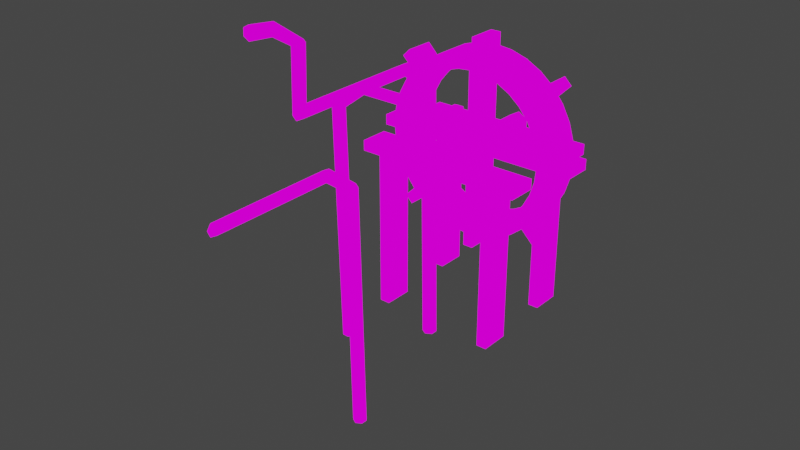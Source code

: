 # Source: WatterMill.blend  (saved by Blender 3.6.13; exported with 4.5.12 LTS)
import bpy
from mathutils import Matrix  # noqa: F401  (used for matrix-valued properties, if any)

bpy.ops.wm.read_factory_settings(use_empty=True)
scene = bpy.context.scene
scene.name = 'Scene'

# ---- collections
col_collection = bpy.data.collections.new('Collection'); scene.collection.children.link(col_collection)

# ---- images (referenced by path relative to the original .blend; pixels are not part of the script)
import os
ASSET_DIR = os.environ.get("B2B_ASSET_DIR", "")  # directory of the original .blend (textures are referenced by path, not embedded)
HERE = os.path.dirname(os.path.abspath(__file__))  # packed textures are extracted next to this script under _unpacked/

def load_image(name, relpath, width, height, colorspace="sRGB"):
    """Load a texture the original file referenced (path relative to the .blend, or extracted next to this script)."""
    p = next((c for c in (os.path.join(HERE, relpath), os.path.join(ASSET_DIR, relpath)) if relpath and os.path.exists(c)), "")
    if p:
        img = bpy.data.images.load(p, check_existing=True)
        img.name = name
    else:  # same state as the original file: an image datablock whose file is absent (Cycles renders it pink)
        img = bpy.data.images.new(name, width, height)
        img.source = "FILE"
        img.filepath = "//" + (relpath or name)
    img.colorspace_settings.name = colorspace
    return img
img_pallet_jpg = load_image('Pallet.jpg', 'Pallet.jpg', 1024, 1024, 'sRGB')

# ---- materials (node trees are filled in below, after node groups)
mat_material = bpy.data.materials.new('Material')
mat_material.alpha_threshold = 0.0
mat_material.use_transparent_shadow = False
mat_material.roughness = 0.5
mat_material.line_color = (0.0, 0.0, 0.0, 1.0)

# ---- material node trees
mat_material.use_nodes = True; mat_material.node_tree.nodes.clear()
_N = mat_material.node_tree.nodes; _L = mat_material.node_tree.links
n0 = _N.new('ShaderNodeOutputMaterial'); n0.name = 'Material Output'; n0.location = (300, 300)
n1 = _N.new('ShaderNodeEmission'); n1.name = 'Emission'; n1.location = (73, 256)
n2 = _N.new('ShaderNodeTexImage'); n2.name = 'Image Texture'; n2.location = (-280, 299)
n2.image = img_pallet_jpg
_L.new(n1.outputs[0], n0.inputs[0])
_L.new(n2.outputs[0], n1.inputs[0])
n0.is_active_output = True

# ---- world
world_world = bpy.data.worlds.new('World'); scene.world = world_world
world_world.use_nodes = True; world_world.node_tree.nodes.clear()
_N = world_world.node_tree.nodes; _L = world_world.node_tree.links
n0 = _N.new('ShaderNodeOutputWorld'); n0.name = 'World Output'; n0.location = (300, 300)
n1 = _N.new('ShaderNodeBackground'); n1.name = 'Background'; n1.location = (10, 300)
n1.inputs[0].default_value = (0.05088, 0.05088, 0.05088, 1.0)
_L.new(n1.outputs[0], n0.inputs[0])
n0.is_active_output = True
world_world.color = (0.05088, 0.05088, 0.05088)
world_world.use_sun_shadow = False
world_world.sun_shadow_jitter_overblur = 0.0

# ---- meshes
me_cube = bpy.data.meshes.new('Cube')
me_cube.from_pydata([(0.4479, 0.4612, 2.283), (0.4479, -0.4572, 2.283), (0.8832, 0.4612, 2.151), (0.8832, -0.4572, 2.151), (1.284, 0.4612, 1.936), (1.284, -0.4572, 1.936), (1.636, 0.4612, 1.648), (1.636, -0.4572, 1.648), (1.925, 0.4612, 1.296), (1.925, -0.4572, 1.296), (2.139, 0.4612, 0.895), (2.139, -0.4572, 0.895), (2.271, 0.4612, 0.4596), (2.271, -0.4572, 0.4596), (2.316, 0.4612, 0.006856), (2.316, -0.4572, 0.006856), (2.271, 0.4612, -0.4459), (2.271, -0.4572, -0.4459), (2.139, 0.4612, -0.8812), (2.139, -0.4572, -0.8812), (1.925, 0.4612, -1.282), (1.925, -0.4572, -1.282), (1.636, 0.4612, -1.634), (1.636, -0.4572, -1.634), (1.284, 0.4612, -1.923), (1.284, -0.4572, -1.923), (0.8832, 0.4612, -2.137), (0.8832, -0.4572, -2.137), (0.4479, 0.4612, -2.269), (0.4479, -0.4572, -2.269), (-0.004898, 0.4612, -2.314), (-0.004898, -0.4572, -2.314), (-0.4576, 0.4612, -2.269), (-0.4576, -0.4572, -2.269), (-0.893, 0.4612, -2.137), (-0.893, -0.4572, -2.137), (-1.294, 0.4612, -1.923), (-1.294, -0.4572, -1.923), (-1.646, 0.4612, -1.634), (-1.646, -0.4572, -1.634), (-1.935, 0.4612, -1.282), (-1.935, -0.4572, -1.282), (-2.149, 0.4612, -0.8812), (-2.149, -0.4572, -0.8812), (-2.281, 0.4612, -0.4459), (-2.281, -0.4572, -0.4459), (-2.326, 0.4612, 0.006856), (-2.326, -0.4572, 0.006856), (-2.281, 0.4612, 0.4596), (-2.281, -0.4572, 0.4596), (-2.149, 0.4612, 0.895), (-2.149, -0.4572, 0.895), (-1.935, 0.4612, 1.296), (-1.935, -0.4572, 1.296), (-1.646, 0.4612, 1.648), (-1.646, -0.4572, 1.648), (-1.294, 0.4612, 1.936), (-1.294, -0.4572, 1.936), (-0.893, 0.4612, 2.151), (-0.893, -0.4572, 2.151), (-0.4576, 0.4612, 2.283), (-0.4576, -0.4572, 2.283), (-0.004898, 0.4612, 2.328), (-0.004898, -0.4572, 2.328), (0.3674, 0.4612, 1.879), (0.7254, 0.4612, 1.77), (-0.004898, 0.4612, 1.915), (1.055, 0.4612, 1.594), (1.344, 0.4612, 1.356), (1.582, 0.4612, 1.067), (1.758, 0.4612, 0.7371), (1.867, 0.4612, 0.3792), (1.903, 0.4612, 0.006856), (1.867, 0.4612, -0.3654), (1.758, 0.4612, -0.7234), (1.582, 0.4612, -1.053), (1.344, 0.4612, -1.343), (1.055, 0.4612, -1.58), (0.7254, 0.4612, -1.756), (0.3674, 0.4612, -1.865), (-0.004898, 0.4612, -1.901), (-0.3772, 0.4612, -1.865), (-0.7352, 0.4612, -1.756), (-1.065, 0.4612, -1.58), (-1.354, 0.4612, -1.343), (-1.592, 0.4612, -1.053), (-1.768, 0.4612, -0.7234), (-1.877, 0.4612, -0.3654), (-1.913, 0.4612, 0.006856), (-1.877, 0.4612, 0.3792), (-1.768, 0.4612, 0.7371), (-1.592, 0.4612, 1.067), (-1.354, 0.4612, 1.356), (-1.065, 0.4612, 1.594), (-0.7352, 0.4612, 1.77), (-0.3772, 0.4612, 1.879), (0.3674, -0.4704, 1.879), (0.7254, -0.4704, 1.77), (-0.004898, -0.4704, 1.915), (1.055, -0.4704, 1.594), (1.344, -0.4704, 1.356), (1.582, -0.4704, 1.067), (1.758, -0.4704, 0.7371), (1.867, -0.4704, 0.3792), (1.903, -0.4704, 0.006856), (1.867, -0.4704, -0.3654), (1.758, -0.4704, -0.7234), (1.582, -0.4704, -1.053), (1.344, -0.4704, -1.343), (1.055, -0.4704, -1.58), (0.7254, -0.4704, -1.756), (0.3674, -0.4704, -1.865), (-0.004898, -0.4704, -1.901), (-0.3772, -0.4704, -1.865), (-0.7352, -0.4704, -1.756), (-1.065, -0.4704, -1.58), (-1.354, -0.4704, -1.343), (-1.592, -0.4704, -1.053), (-1.768, -0.4704, -0.7234), (-1.877, -0.4704, -0.3654), (-1.913, -0.4704, 0.006856), (-1.877, -0.4704, 0.3792), (-1.768, -0.4704, 0.7371), (-1.592, -0.4704, 1.067), (-1.354, -0.4704, 1.356), (-1.065, -0.4704, 1.594), (-0.7352, -0.4704, 1.77), (-0.3772, -0.4704, 1.879), (0.1296, 0.3792, -2.189), (0.1296, 0.3792, 2.203), (0.1296, -0.3752, -2.189), (0.1296, -0.3752, 2.203), (-0.1394, 0.3792, -2.189), (-0.1394, 0.3792, 2.203), (-0.1394, -0.3752, -2.189), (-0.1394, -0.3752, 2.203), (2.191, 0.3793, 0.1413), (-2.201, 0.3792, 0.1413), (2.191, -0.3752, 0.1413), (-2.201, -0.3752, 0.1413), (2.191, 0.3793, -0.1276), (-2.201, 0.3792, -0.1276), (2.191, -0.3752, -0.1276), (-2.201, -0.3752, -0.1276), (0.1805, 0.3793, 2.073), (0.1805, 0.3793, 2.678), (0.1805, -0.3752, 2.073), (0.1805, -0.3752, 2.678), (-0.08845, 0.3793, 2.073), (-0.08845, 0.3793, 2.678), (-0.08845, -0.3752, 2.073), (-0.08845, -0.3752, 2.678), (0.1041, 0.3792, -2.716), (0.1041, 0.3792, -2.11), (0.1041, -0.3752, -2.716), (0.1041, -0.3752, -2.11), (-0.1649, 0.3792, -2.716), (-0.1649, 0.3792, -2.11), (-0.1649, -0.3752, -2.716), (-0.1649, -0.3752, -2.11), (2.692, 0.3793, 0.1668), (2.086, 0.3792, 0.1668), (2.692, -0.3752, 0.1668), (2.086, -0.3752, 0.1668), (2.692, 0.3793, -0.1022), (2.086, 0.3792, -0.1022), (2.692, -0.3752, -0.1022), (2.086, -0.3752, -0.1022), (-2.071, 0.3792, 0.1413), (-2.676, 0.3792, 0.1413), (-2.071, -0.3752, 0.1413), (-2.676, -0.3752, 0.1413), (-2.071, 0.3792, -0.1276), (-2.676, 0.3792, -0.1276), (-2.071, -0.3752, -0.1276), (-2.676, -0.3752, -0.1276), (-1.592, 0.3792, -1.467), (-2.021, 0.3792, -1.895), (-1.592, -0.3752, -1.467), (-2.021, -0.3752, -1.895), (-1.402, 0.3792, -1.657), (-1.83, 0.3792, -2.085), (-1.402, -0.3752, -1.657), (-1.83, -0.3752, -2.085), (1.973, 0.3793, 1.997), (1.545, 0.3793, 1.569), (1.973, -0.3752, 1.997), (1.545, -0.3752, 1.569), (2.164, 0.3793, 1.807), (1.735, 0.3793, 1.379), (2.164, -0.3752, 1.807), (1.735, -0.3752, 1.379), (-2.122, 0.3792, 1.807), (-1.694, 0.3792, 1.379), (-2.122, -0.3752, 1.807), (-1.694, -0.3752, 1.379), (-1.932, 0.3792, 1.997), (-1.504, 0.3792, 1.569), (-1.932, -0.3752, 1.997), (-1.504, -0.3752, 1.569), (1.418, 0.3792, -1.606), (1.846, 0.3792, -2.034), (1.418, -0.3752, -1.606), (1.846, -0.3752, -2.034), (1.608, 0.3792, -1.416), (2.036, 0.3792, -1.844), (1.608, -0.3752, -1.416), (2.036, -0.3752, -1.844), (0.001783, -1.531, -0.2693), (0.001783, 1.586, -0.2693), (0.2459, -1.531, -0.1284), (0.2459, 1.586, -0.1284), (0.2459, -1.531, 0.1536), (0.2459, 1.586, 0.1536), (0.001783, -1.531, 0.2946), (0.001783, 1.586, 0.2946), (-0.2424, -1.531, 0.1536), (-0.2424, 1.586, 0.1536), (-0.2424, -1.531, -0.1284), (-0.2424, 1.586, -0.1284)], [], [(26, 28, 79, 78), (96, 97, 3, 1), (1, 0, 62, 63), (3, 2, 0, 1), (5, 4, 2, 3), (7, 6, 4, 5), (9, 8, 6, 7), (11, 10, 8, 9), (13, 12, 10, 11), (15, 14, 12, 13), (17, 16, 14, 15), (19, 18, 16, 17), (21, 20, 18, 19), (23, 22, 20, 21), (25, 24, 22, 23), (27, 26, 24, 25), (29, 28, 26, 27), (31, 30, 28, 29), (33, 32, 30, 31), (35, 34, 32, 33), (37, 36, 34, 35), (39, 38, 36, 37), (41, 40, 38, 39), (43, 42, 40, 41), (45, 44, 42, 43), (47, 46, 44, 45), (49, 48, 46, 47), (51, 50, 48, 49), (53, 52, 50, 51), (55, 54, 52, 53), (57, 56, 54, 55), (59, 58, 56, 57), (61, 60, 58, 59), (63, 62, 60, 61), (80, 81, 113, 112), (48, 50, 90, 89), (20, 22, 76, 75), (54, 56, 93, 92), (14, 16, 73, 72), (40, 42, 86, 85), (32, 34, 82, 81), (4, 6, 68, 67), (22, 24, 77, 76), (58, 60, 95, 94), (2, 4, 67, 65), (24, 26, 78, 77), (42, 44, 87, 86), (60, 62, 66, 95), (30, 32, 81, 80), (16, 18, 74, 73), (8, 10, 70, 69), (0, 2, 65, 64), (34, 36, 83, 82), (52, 54, 92, 91), (62, 0, 64, 66), (36, 38, 84, 83), (50, 52, 91, 90), (44, 46, 88, 87), (18, 20, 75, 74), (6, 8, 69, 68), (38, 40, 85, 84), (56, 58, 94, 93), (10, 12, 71, 70), (28, 30, 80, 79), (46, 48, 89, 88), (12, 14, 72, 71), (69, 70, 102, 101), (95, 66, 98, 127), (82, 83, 115, 114), (68, 69, 101, 100), (83, 84, 116, 115), (70, 71, 103, 102), (84, 85, 117, 116), (71, 72, 104, 103), (85, 86, 118, 117), (72, 73, 105, 104), (86, 87, 119, 118), (73, 74, 106, 105), (87, 88, 120, 119), (74, 75, 107, 106), (88, 89, 121, 120), (75, 76, 108, 107), (89, 90, 122, 121), (76, 77, 109, 108), (91, 92, 124, 123), (77, 78, 110, 109), (64, 65, 97, 96), (90, 91, 123, 122), (79, 80, 112, 111), (66, 64, 96, 98), (93, 94, 126, 125), (78, 79, 111, 110), (67, 68, 100, 99), (92, 93, 125, 124), (81, 82, 114, 113), (65, 67, 99, 97), (94, 95, 127, 126), (97, 99, 5, 3), (99, 100, 7, 5), (100, 101, 9, 7), (101, 102, 11, 9), (102, 103, 13, 11), (103, 104, 15, 13), (104, 105, 17, 15), (105, 106, 19, 17), (106, 107, 21, 19), (107, 108, 23, 21), (108, 109, 25, 23), (109, 110, 27, 25), (110, 111, 29, 27), (111, 112, 31, 29), (112, 113, 33, 31), (113, 114, 35, 33), (114, 115, 37, 35), (115, 116, 39, 37), (116, 117, 41, 39), (117, 118, 43, 41), (118, 119, 45, 43), (119, 120, 47, 45), (120, 121, 49, 47), (121, 122, 51, 49), (122, 123, 53, 51), (123, 124, 55, 53), (124, 125, 57, 55), (125, 126, 59, 57), (126, 127, 61, 59), (127, 98, 63, 61), (98, 96, 1, 63), (128, 129, 131, 130), (130, 131, 135, 134), (134, 135, 133, 132), (132, 133, 129, 128), (130, 134, 132, 128), (135, 131, 129, 133), (136, 137, 139, 138), (138, 139, 143, 142), (142, 143, 141, 140), (140, 141, 137, 136), (138, 142, 140, 136), (143, 139, 137, 141), (144, 145, 147, 146), (146, 147, 151, 150), (150, 151, 149, 148), (148, 149, 145, 144), (146, 150, 148, 144), (151, 147, 145, 149), (152, 153, 155, 154), (154, 155, 159, 158), (158, 159, 157, 156), (156, 157, 153, 152), (154, 158, 156, 152), (159, 155, 153, 157), (160, 161, 163, 162), (162, 163, 167, 166), (166, 167, 165, 164), (164, 165, 161, 160), (162, 166, 164, 160), (167, 163, 161, 165), (168, 169, 171, 170), (170, 171, 175, 174), (174, 175, 173, 172), (172, 173, 169, 168), (170, 174, 172, 168), (175, 171, 169, 173), (176, 177, 179, 178), (178, 179, 183, 182), (182, 183, 181, 180), (180, 181, 177, 176), (178, 182, 180, 176), (183, 179, 177, 181), (184, 185, 187, 186), (186, 187, 191, 190), (190, 191, 189, 188), (188, 189, 185, 184), (186, 190, 188, 184), (191, 187, 185, 189), (192, 193, 195, 194), (194, 195, 199, 198), (198, 199, 197, 196), (196, 197, 193, 192), (194, 198, 196, 192), (199, 195, 193, 197), (200, 201, 203, 202), (202, 203, 207, 206), (206, 207, 205, 204), (204, 205, 201, 200), (202, 206, 204, 200), (207, 203, 201, 205), (208, 209, 211, 210), (210, 211, 213, 212), (212, 213, 215, 214), (214, 215, 217, 216), (211, 209, 219, 217, 215, 213), (216, 217, 219, 218), (218, 219, 209, 208), (208, 210, 212, 214, 216, 218)])
_uv = me_cube.uv_layers.new(name='UVMap')
_uv.uv.foreach_set('vector', [0.7477, 0.1547, 0.746, 0.1548, 0.746, 0.1548, 0.7477, 0.1547, 0.7247, 0.1551, 0.723, 0.1551, 0.7235, 0.1834, 0.7253, 0.1834, 0.7217, 0.1834, 0.7212, 0.1551, 0.723, 0.1551, 0.7235, 0.1834, 0.7235, 0.1834, 0.723, 0.1551, 0.7247, 0.1551, 0.7253, 0.1834, 0.7253, 0.1834, 0.7247, 0.1551, 0.7265, 0.1551, 0.727, 0.1834, 0.727, 0.1834, 0.7265, 0.1551, 0.7283, 0.155, 0.7288, 0.1833, 0.7288, 0.1833, 0.7283, 0.155, 0.73, 0.155, 0.7306, 0.1833, 0.7306, 0.1833, 0.73, 0.155, 0.7318, 0.155, 0.7323, 0.1833, 0.7323, 0.1833, 0.7318, 0.155, 0.7336, 0.1549, 0.7341, 0.1833, 0.7341, 0.1833, 0.7336, 0.1549, 0.7353, 0.1549, 0.7359, 0.1832, 0.7359, 0.1832, 0.7353, 0.1549, 0.7371, 0.1549, 0.7376, 0.1832, 0.7376, 0.1832, 0.7371, 0.1549, 0.7389, 0.1549, 0.7394, 0.1832, 0.7394, 0.1832, 0.7389, 0.1549, 0.7407, 0.1548, 0.7412, 0.1832, 0.7412, 0.1832, 0.7407, 0.1548, 0.7424, 0.1548, 0.7429, 0.1831, 0.7429, 0.1831, 0.7424, 0.1548, 0.7442, 0.1548, 0.7447, 0.1831, 0.7447, 0.1831, 0.7442, 0.1548, 0.746, 0.1548, 0.7465, 0.1831, 0.7465, 0.1831, 0.746, 0.1548, 0.7477, 0.1547, 0.7483, 0.1831, 0.7483, 0.1831, 0.7477, 0.1547, 0.7495, 0.1547, 0.75, 0.183, 0.75, 0.183, 0.7495, 0.1547, 0.7513, 0.1547, 0.7518, 0.183, 0.7518, 0.183, 0.7513, 0.1547, 0.753, 0.1547, 0.7536, 0.183, 0.7536, 0.183, 0.753, 0.1547, 0.7548, 0.1546, 0.7553, 0.183, 0.7553, 0.183, 0.7548, 0.1546, 0.7566, 0.1546, 0.7571, 0.1829, 0.7571, 0.1829, 0.7566, 0.1546, 0.7583, 0.1546, 0.7589, 0.1829, 0.7589, 0.1829, 0.7583, 0.1546, 0.7601, 0.1546, 0.7606, 0.1829, 0.7606, 0.1829, 0.7601, 0.1546, 0.7619, 0.1545, 0.7624, 0.1829, 0.7624, 0.1829, 0.7619, 0.1545, 0.7637, 0.1545, 0.7642, 0.1828, 0.7642, 0.1828, 0.7637, 0.1545, 0.7654, 0.1545, 0.7659, 0.1828, 0.7659, 0.1828, 0.7654, 0.1545, 0.7672, 0.1545, 0.7677, 0.1828, 0.7677, 0.1828, 0.7672, 0.1545, 0.769, 0.1544, 0.7695, 0.1828, 0.7695, 0.1828, 0.769, 0.1544, 0.7707, 0.1544, 0.7713, 0.1827, 0.7713, 0.1827, 0.7707, 0.1544, 0.7725, 0.1544, 0.773, 0.1827, 0.773, 0.1827, 0.7725, 0.1544, 0.7743, 0.1544, 0.7748, 0.1827, 0.7748, 0.1827, 0.7743, 0.1544, 0.776, 0.1543, 0.7766, 0.1827, 0.7766, 0.1827, 0.776, 0.1543, 0.7778, 0.1543, 0.7783, 0.1826, 0.7513, 0.1547, 0.7495, 0.1547, 0.7495, 0.1547, 0.7513, 0.1547, 0.7672, 0.1545, 0.7654, 0.1545, 0.7654, 0.1545, 0.7672, 0.1545, 0.7424, 0.1548, 0.7407, 0.1548, 0.7407, 0.1548, 0.7424, 0.1548, 0.7725, 0.1544, 0.7707, 0.1544, 0.7707, 0.1544, 0.7725, 0.1544, 0.7371, 0.1549, 0.7353, 0.1549, 0.7353, 0.1549, 0.7371, 0.1549, 0.7601, 0.1546, 0.7583, 0.1546, 0.7583, 0.1546, 0.7601, 0.1546, 0.753, 0.1547, 0.7513, 0.1547, 0.7513, 0.1547, 0.753, 0.1547, 0.7283, 0.155, 0.7265, 0.1551, 0.7265, 0.1551, 0.7283, 0.155, 0.7442, 0.1548, 0.7424, 0.1548, 0.7424, 0.1548, 0.7442, 0.1548, 0.776, 0.1543, 0.7743, 0.1544, 0.7743, 0.1544, 0.776, 0.1543, 0.7265, 0.1551, 0.7247, 0.1551, 0.7247, 0.1551, 0.7265, 0.1551, 0.746, 0.1548, 0.7442, 0.1548, 0.7442, 0.1548, 0.746, 0.1548, 0.7619, 0.1545, 0.7601, 0.1546, 0.7601, 0.1546, 0.7619, 0.1545, 0.7778, 0.1543, 0.776, 0.1543, 0.776, 0.1543, 0.7778, 0.1543, 0.7513, 0.1547, 0.7495, 0.1547, 0.7495, 0.1547, 0.7513, 0.1547, 0.7389, 0.1549, 0.7371, 0.1549, 0.7371, 0.1549, 0.7389, 0.1549, 0.7318, 0.155, 0.73, 0.155, 0.73, 0.155, 0.7318, 0.155, 0.7247, 0.1551, 0.723, 0.1551, 0.723, 0.1551, 0.7247, 0.1551, 0.7548, 0.1546, 0.753, 0.1547, 0.753, 0.1547, 0.7548, 0.1546, 0.7707, 0.1544, 0.769, 0.1544, 0.769, 0.1544, 0.7707, 0.1544, 0.723, 0.1551, 0.7212, 0.1551, 0.7212, 0.1551, 0.723, 0.1551, 0.7566, 0.1546, 0.7548, 0.1546, 0.7548, 0.1546, 0.7566, 0.1546, 0.769, 0.1544, 0.7672, 0.1545, 0.7672, 0.1545, 0.769, 0.1544, 0.7637, 0.1545, 0.7619, 0.1545, 0.7619, 0.1545, 0.7637, 0.1545, 0.7407, 0.1548, 0.7389, 0.1549, 0.7389, 0.1549, 0.7407, 0.1548, 0.73, 0.155, 0.7283, 0.155, 0.7283, 0.155, 0.73, 0.155, 0.7583, 0.1546, 0.7566, 0.1546, 0.7566, 0.1546, 0.7583, 0.1546, 0.7743, 0.1544, 0.7725, 0.1544, 0.7725, 0.1544, 0.7743, 0.1544, 0.7336, 0.1549, 0.7318, 0.155, 0.7318, 0.155, 0.7336, 0.1549, 0.7495, 0.1547, 0.7477, 0.1547, 0.7477, 0.1547, 0.7495, 0.1547, 0.7654, 0.1545, 0.7637, 0.1545, 0.7637, 0.1545, 0.7654, 0.1545, 0.7353, 0.1549, 0.7336, 0.1549, 0.7336, 0.1549, 0.7353, 0.1549, 0.7318, 0.155, 0.73, 0.155, 0.73, 0.155, 0.7318, 0.155, 0.7778, 0.1543, 0.776, 0.1543, 0.776, 0.1543, 0.7778, 0.1543, 0.7548, 0.1546, 0.753, 0.1547, 0.753, 0.1547, 0.7548, 0.1546, 0.73, 0.155, 0.7283, 0.155, 0.7283, 0.155, 0.73, 0.155, 0.7566, 0.1546, 0.7548, 0.1546, 0.7548, 0.1546, 0.7566, 0.1546, 0.7336, 0.1549, 0.7318, 0.155, 0.7318, 0.155, 0.7336, 0.1549, 0.7583, 0.1546, 0.7566, 0.1546, 0.7566, 0.1546, 0.7583, 0.1546, 0.7353, 0.1549, 0.7336, 0.1549, 0.7336, 0.1549, 0.7353, 0.1549, 0.7601, 0.1546, 0.7583, 0.1546, 0.7583, 0.1546, 0.7601, 0.1546, 0.7371, 0.1549, 0.7353, 0.1549, 0.7353, 0.1549, 0.7371, 0.1549, 0.7619, 0.1545, 0.7601, 0.1546, 0.7601, 0.1546, 0.7619, 0.1545, 0.7389, 0.1549, 0.7371, 0.1549, 0.7371, 0.1549, 0.7389, 0.1549, 0.7637, 0.1545, 0.7619, 0.1545, 0.7619, 0.1545, 0.7637, 0.1545, 0.7407, 0.1548, 0.7389, 0.1549, 0.7389, 0.1549, 0.7407, 0.1548, 0.7654, 0.1545, 0.7637, 0.1545, 0.7637, 0.1545, 0.7654, 0.1545, 0.7424, 0.1548, 0.7407, 0.1548, 0.7407, 0.1548, 0.7424, 0.1548, 0.7672, 0.1545, 0.7654, 0.1545, 0.7654, 0.1545, 0.7672, 0.1545, 0.7442, 0.1548, 0.7424, 0.1548, 0.7424, 0.1548, 0.7442, 0.1548, 0.7707, 0.1544, 0.769, 0.1544, 0.769, 0.1544, 0.7707, 0.1544, 0.746, 0.1548, 0.7442, 0.1548, 0.7442, 0.1548, 0.746, 0.1548, 0.7247, 0.1551, 0.723, 0.1551, 0.723, 0.1551, 0.7247, 0.1551, 0.769, 0.1544, 0.7672, 0.1545, 0.7672, 0.1545, 0.769, 0.1544, 0.7495, 0.1547, 0.7477, 0.1547, 0.7477, 0.1547, 0.7495, 0.1547, 0.723, 0.1551, 0.7212, 0.1551, 0.7212, 0.1551, 0.723, 0.1551, 0.7743, 0.1544, 0.7725, 0.1544, 0.7725, 0.1544, 0.7743, 0.1544, 0.7477, 0.1547, 0.746, 0.1548, 0.746, 0.1548, 0.7477, 0.1547, 0.7283, 0.155, 0.7265, 0.1551, 0.7265, 0.1551, 0.7283, 0.155, 0.7725, 0.1544, 0.7707, 0.1544, 0.7707, 0.1544, 0.7725, 0.1544, 0.753, 0.1547, 0.7513, 0.1547, 0.7513, 0.1547, 0.753, 0.1547, 0.7265, 0.1551, 0.7247, 0.1551, 0.7247, 0.1551, 0.7265, 0.1551, 0.776, 0.1543, 0.7743, 0.1544, 0.7743, 0.1544, 0.776, 0.1543, 0.7265, 0.1551, 0.7247, 0.1551, 0.7253, 0.1834, 0.727, 0.1834, 0.7283, 0.155, 0.7265, 0.1551, 0.727, 0.1834, 0.7288, 0.1833, 0.73, 0.155, 0.7283, 0.155, 0.7288, 0.1833, 0.7306, 0.1833, 0.7318, 0.155, 0.73, 0.155, 0.7306, 0.1833, 0.7323, 0.1833, 0.7336, 0.1549, 0.7318, 0.155, 0.7323, 0.1833, 0.7341, 0.1833, 0.7353, 0.1549, 0.7336, 0.1549, 0.7341, 0.1833, 0.7359, 0.1832, 0.7371, 0.1549, 0.7353, 0.1549, 0.7359, 0.1832, 0.7376, 0.1832, 0.7389, 0.1549, 0.7371, 0.1549, 0.7376, 0.1832, 0.7394, 0.1832, 0.7407, 0.1548, 0.7389, 0.1549, 0.7394, 0.1832, 0.7412, 0.1832, 0.7424, 0.1548, 0.7407, 0.1548, 0.7412, 0.1832, 0.7429, 0.1831, 0.7442, 0.1548, 0.7424, 0.1548, 0.7429, 0.1831, 0.7447, 0.1831, 0.746, 0.1548, 0.7442, 0.1548, 0.7447, 0.1831, 0.7465, 0.1831, 0.7477, 0.1547, 0.746, 0.1548, 0.7465, 0.1831, 0.7483, 0.1831, 0.7495, 0.1547, 0.7477, 0.1547, 0.7483, 0.1831, 0.75, 0.183, 0.7513, 0.1547, 0.7495, 0.1547, 0.75, 0.183, 0.7518, 0.183, 0.753, 0.1547, 0.7513, 0.1547, 0.7518, 0.183, 0.7536, 0.183, 0.7548, 0.1546, 0.753, 0.1547, 0.7536, 0.183, 0.7553, 0.183, 0.7566, 0.1546, 0.7548, 0.1546, 0.7553, 0.183, 0.7571, 0.1829, 0.7583, 0.1546, 0.7566, 0.1546, 0.7571, 0.1829, 0.7589, 0.1829, 0.7601, 0.1546, 0.7583, 0.1546, 0.7589, 0.1829, 0.7606, 0.1829, 0.7619, 0.1545, 0.7601, 0.1546, 0.7606, 0.1829, 0.7624, 0.1829, 0.7637, 0.1545, 0.7619, 0.1545, 0.7624, 0.1829, 0.7642, 0.1828, 0.7654, 0.1545, 0.7637, 0.1545, 0.7642, 0.1828, 0.7659, 0.1828, 0.7672, 0.1545, 0.7654, 0.1545, 0.7659, 0.1828, 0.7677, 0.1828, 0.769, 0.1544, 0.7672, 0.1545, 0.7677, 0.1828, 0.7695, 0.1828, 0.7707, 0.1544, 0.769, 0.1544, 0.7695, 0.1828, 0.7713, 0.1827, 0.7725, 0.1544, 0.7707, 0.1544, 0.7713, 0.1827, 0.773, 0.1827, 0.7743, 0.1544, 0.7725, 0.1544, 0.773, 0.1827, 0.7748, 0.1827, 0.776, 0.1543, 0.7743, 0.1544, 0.7748, 0.1827, 0.7766, 0.1827, 0.7778, 0.1543, 0.776, 0.1543, 0.7766, 0.1827, 0.7783, 0.1826, 0.723, 0.1551, 0.7212, 0.1551, 0.7217, 0.1834, 0.7235, 0.1834, 0.741, 0.1292, 0.7468, 0.1292, 0.7468, 0.135, 0.741, 0.135, 0.741, 0.135, 0.7468, 0.135, 0.7468, 0.1408, 0.741, 0.1408, 0.741, 0.1408, 0.7468, 0.1408, 0.7468, 0.1466, 0.741, 0.1466, 0.741, 0.1466, 0.7468, 0.1466, 0.7468, 0.1524, 0.741, 0.1524, 0.7352, 0.1408, 0.741, 0.1408, 0.741, 0.1466, 0.7352, 0.1466, 0.7468, 0.1408, 0.7526, 0.1408, 0.7526, 0.1466, 0.7468, 0.1466, 0.741, 0.1292, 0.7468, 0.1292, 0.7468, 0.135, 0.741, 0.135, 0.741, 0.135, 0.7468, 0.135, 0.7468, 0.1408, 0.741, 0.1408, 0.741, 0.1408, 0.7468, 0.1408, 0.7468, 0.1466, 0.741, 0.1466, 0.741, 0.1466, 0.7468, 0.1466, 0.7468, 0.1524, 0.741, 0.1524, 0.7352, 0.1408, 0.741, 0.1408, 0.741, 0.1466, 0.7352, 0.1466, 0.7468, 0.1408, 0.7526, 0.1408, 0.7526, 0.1466, 0.7468, 0.1466, 0.741, 0.1292, 0.7468, 0.1292, 0.7468, 0.135, 0.741, 0.135, 0.741, 0.135, 0.7468, 0.135, 0.7468, 0.1408, 0.741, 0.1408, 0.741, 0.1408, 0.7468, 0.1408, 0.7468, 0.1466, 0.741, 0.1466, 0.741, 0.1466, 0.7468, 0.1466, 0.7468, 0.1524, 0.741, 0.1524, 0.7352, 0.1408, 0.741, 0.1408, 0.741, 0.1466, 0.7352, 0.1466, 0.7468, 0.1408, 0.7526, 0.1408, 0.7526, 0.1466, 0.7468, 0.1466, 0.741, 0.1292, 0.7468, 0.1292, 0.7468, 0.135, 0.741, 0.135, 0.741, 0.135, 0.7468, 0.135, 0.7468, 0.1408, 0.741, 0.1408, 0.741, 0.1408, 0.7468, 0.1408, 0.7468, 0.1466, 0.741, 0.1466, 0.741, 0.1466, 0.7468, 0.1466, 0.7468, 0.1524, 0.741, 0.1524, 0.7352, 0.1408, 0.741, 0.1408, 0.741, 0.1466, 0.7352, 0.1466, 0.7468, 0.1408, 0.7526, 0.1408, 0.7526, 0.1466, 0.7468, 0.1466, 0.741, 0.1292, 0.7468, 0.1292, 0.7468, 0.135, 0.741, 0.135, 0.741, 0.135, 0.7468, 0.135, 0.7468, 0.1408, 0.741, 0.1408, 0.741, 0.1408, 0.7468, 0.1408, 0.7468, 0.1466, 0.741, 0.1466, 0.741, 0.1466, 0.7468, 0.1466, 0.7468, 0.1524, 0.741, 0.1524, 0.7352, 0.1408, 0.741, 0.1408, 0.741, 0.1466, 0.7352, 0.1466, 0.7468, 0.1408, 0.7526, 0.1408, 0.7526, 0.1466, 0.7468, 0.1466, 0.741, 0.1292, 0.7468, 0.1292, 0.7468, 0.135, 0.741, 0.135, 0.741, 0.135, 0.7468, 0.135, 0.7468, 0.1408, 0.741, 0.1408, 0.741, 0.1408, 0.7468, 0.1408, 0.7468, 0.1466, 0.741, 0.1466, 0.741, 0.1466, 0.7468, 0.1466, 0.7468, 0.1524, 0.741, 0.1524, 0.7352, 0.1408, 0.741, 0.1408, 0.741, 0.1466, 0.7352, 0.1466, 0.7468, 0.1408, 0.7526, 0.1408, 0.7526, 0.1466, 0.7468, 0.1466, 0.741, 0.1292, 0.7468, 0.1292, 0.7468, 0.135, 0.741, 0.135, 0.741, 0.135, 0.7468, 0.135, 0.7468, 0.1408, 0.741, 0.1408, 0.741, 0.1408, 0.7468, 0.1408, 0.7468, 0.1466, 0.741, 0.1466, 0.741, 0.1466, 0.7468, 0.1466, 0.7468, 0.1524, 0.741, 0.1524, 0.7352, 0.1408, 0.741, 0.1408, 0.741, 0.1466, 0.7352, 0.1466, 0.7468, 0.1408, 0.7526, 0.1408, 0.7526, 0.1466, 0.7468, 0.1466, 0.741, 0.1292, 0.7468, 0.1292, 0.7468, 0.135, 0.741, 0.135, 0.741, 0.135, 0.7468, 0.135, 0.7468, 0.1408, 0.741, 0.1408, 0.741, 0.1408, 0.7468, 0.1408, 0.7468, 0.1466, 0.741, 0.1466, 0.741, 0.1466, 0.7468, 0.1466, 0.7468, 0.1524, 0.741, 0.1524, 0.7352, 0.1408, 0.741, 0.1408, 0.741, 0.1466, 0.7352, 0.1466, 0.7468, 0.1408, 0.7526, 0.1408, 0.7526, 0.1466, 0.7468, 0.1466, 0.741, 0.1292, 0.7468, 0.1292, 0.7468, 0.135, 0.741, 0.135, 0.741, 0.135, 0.7468, 0.135, 0.7468, 0.1408, 0.741, 0.1408, 0.741, 0.1408, 0.7468, 0.1408, 0.7468, 0.1466, 0.741, 0.1466, 0.741, 0.1466, 0.7468, 0.1466, 0.7468, 0.1524, 0.741, 0.1524, 0.7352, 0.1408, 0.741, 0.1408, 0.741, 0.1466, 0.7352, 0.1466, 0.7468, 0.1408, 0.7526, 0.1408, 0.7526, 0.1466, 0.7468, 0.1466, 0.741, 0.1292, 0.7468, 0.1292, 0.7468, 0.135, 0.741, 0.135, 0.741, 0.135, 0.7468, 0.135, 0.7468, 0.1408, 0.741, 0.1408, 0.741, 0.1408, 0.7468, 0.1408, 0.7468, 0.1466, 0.741, 0.1466, 0.741, 0.1466, 0.7468, 0.1466, 0.7468, 0.1524, 0.741, 0.1524, 0.7352, 0.1408, 0.741, 0.1408, 0.741, 0.1466, 0.7352, 0.1466, 0.7468, 0.1408, 0.7526, 0.1408, 0.7526, 0.1466, 0.7468, 0.1466, 0.6708, 0.1497, 0.6708, 0.1688, 0.6644, 0.1688, 0.6644, 0.1497, 0.6644, 0.1497, 0.6644, 0.1688, 0.658, 0.1688, 0.658, 0.1497, 0.658, 0.1497, 0.658, 0.1688, 0.6517, 0.1688, 0.6517, 0.1497, 0.6517, 0.1497, 0.6517, 0.1688, 0.6453, 0.1688, 0.6453, 0.1497, 0.6501, 0.1448, 0.6421, 0.1493, 0.6342, 0.1448, 0.6342, 0.1356, 0.6421, 0.131, 0.6501, 0.1356, 0.6453, 0.1497, 0.6453, 0.1688, 0.6389, 0.1688, 0.6389, 0.1497, 0.6389, 0.1497, 0.6389, 0.1688, 0.6326, 0.1688, 0.6326, 0.1497, 0.6612, 0.1493, 0.6692, 0.1448, 0.6692, 0.1356, 0.6612, 0.131, 0.6533, 0.1356, 0.6533, 0.1448])
me_cube.materials.append(mat_material)
me_cube.update()
me_cube_001 = bpy.data.meshes.new('Cube.001')
me_cube_001.from_pydata([(0.07782, -2.909, -6.817), (-0.04402, -2.897, -0.5056), (-0.07051, -2.824, -6.818), (-0.1923, -2.817, -0.4737), (-0.07051, -2.652, -6.818), (-0.1923, -2.659, -0.4088), (0.07782, -2.567, -6.817), (-0.04402, -2.58, -0.3756), (0.2261, -2.652, -6.816), (0.1043, -2.659, -0.4075), (0.2261, -2.824, -6.816), (0.1043, -2.818, -0.4725), (-0.1923, -3.474, 0.2142), (-0.192, -3.543, 0.07408), (0.1056, -3.474, 0.2171), (-0.04346, -3.44, 0.2857), (-0.04288, -3.578, 0.005444), (0.1059, -3.543, 0.07695), (-0.1888, -6.842, 0.05469), (-0.04077, -6.89, -0.01501), (-0.1894, -6.744, 0.1944), (-0.04194, -6.694, 0.2644), (0.1061, -6.742, 0.1947), (0.1066, -6.84, 0.05498), (-1.066, -4.32, -2.593), (-0.9443, -4.314, -9.002), (-1.066, -4.479, -2.658), (-0.9443, -4.485, -9.002), (-0.9179, -4.558, -2.69), (-0.796, -4.571, -9.002), (-0.1684, -6.818, 1.507), (-0.03864, -6.888, 1.484), (-0.1689, -6.676, 1.553), (-0.03966, -6.604, 1.576), (0.09006, -6.675, 1.553), (0.09057, -6.817, 1.507), (-0.1672, -7.401, 1.877), (-0.03751, -7.414, 1.804), (-0.1677, -7.373, 2.024), (-0.03854, -7.359, 2.098), (0.09118, -7.372, 2.025), (0.0917, -7.4, 1.878), (-0.1725, -7.995, 1.941), (-0.03584, -7.998, 1.863), (-0.173, -7.988, 2.099), (-0.03692, -7.983, 2.178), (0.09972, -7.987, 2.1), (0.1003, -7.994, 1.942), (-0.796, -4.228, -9.002), (-0.9179, -4.241, -2.56), (-0.6477, -4.314, -9.001), (-0.7695, -4.321, -2.592), (-0.6477, -4.485, -9.001), (-0.7695, -4.479, -2.657), (-1.066, -5.136, -1.97), (-1.066, -5.205, -2.111), (-0.7682, -5.136, -1.968), (-0.9173, -5.101, -1.899), (-0.9167, -5.24, -2.179), (-0.7679, -5.205, -2.108), (-1.063, -8.503, -2.13), (-0.9146, -8.551, -2.2), (-1.063, -8.405, -1.99), (-0.9158, -8.356, -1.92), (-0.7678, -8.404, -1.99), (-0.7672, -8.502, -2.13), (-2.023, -3.205, -7.6), (-2.044, -3.373, -1.29), (-2.116, -3.349, -7.602), (-2.131, -3.517, -1.259), (-2.287, -3.34, -7.602), (-2.289, -3.51, -1.194), (-2.116, -3.221, -1.256), (-2.101, -3.053, -7.599), (-2.274, -3.214, -1.191), (-2.272, -3.044, -7.599), (-2.361, -3.358, -1.16), (-2.365, -3.188, -7.6), (-1.391, -3.26, -0.7064), (-1.364, -3.41, -0.779), (-1.502, -3.405, -0.4987), (-1.46, -3.258, -0.5662), (-1.406, -3.557, -0.7115), (-1.475, -3.555, -0.5713), (1.904, -3.646, -0.6782), (1.96, -3.5, -0.7468), (1.806, -3.642, -0.5385), (1.764, -3.493, -0.4674), (1.82, -3.347, -0.536), (1.918, -3.351, -0.6757), (2.121, -4.038, -0.636), (2.247, -3.939, -0.6931), (2.041, -3.999, -0.4905), (2.087, -3.861, -0.4023), (2.214, -3.761, -0.4594), (2.294, -3.801, -0.6049), (2.04, -6.544, -0.6201), (2.195, -6.516, -0.6858), (1.997, -6.473, -0.4709), (2.109, -6.375, -0.3874), (2.264, -6.347, -0.4532), (2.307, -6.418, -0.6024)], [], [(0, 1, 3, 2), (2, 3, 5, 4), (4, 5, 7, 6), (6, 7, 9, 8), (9, 14, 17, 11), (8, 9, 11, 10), (10, 11, 1, 0), (0, 2, 4, 6, 8, 10), (7, 15, 14, 9), (1, 16, 13, 3), (5, 12, 15, 7), (11, 17, 16, 1), (16, 19, 18, 13), (3, 13, 12, 5), (17, 23, 19, 16), (20, 32, 33, 21), (15, 21, 22, 14), (13, 18, 20, 12), (14, 22, 23, 17), (12, 20, 21, 15), (48, 49, 51, 50), (23, 35, 31, 19), (21, 33, 34, 22), (18, 30, 32, 20), (29, 28, 26, 27), (22, 34, 35, 23), (33, 32, 38, 39), (50, 51, 53, 52), (25, 24, 49, 48), (51, 56, 59, 53), (52, 53, 28, 29), (27, 26, 24, 25), (38, 36, 42, 44), (30, 31, 37, 36), (31, 35, 41, 37), (34, 33, 39, 40), (32, 30, 36, 38), (35, 34, 40, 41), (42, 43, 47, 46, 45, 44), (41, 40, 46, 47), (39, 38, 44, 45), (36, 37, 43, 42), (37, 41, 47, 43), (40, 39, 45, 46), (19, 31, 30, 18), (29, 27, 25, 48, 50, 52), (49, 57, 56, 51), (28, 58, 55, 26), (24, 54, 57, 49), (53, 59, 58, 28), (58, 61, 60, 55), (26, 55, 54, 24), (59, 65, 61, 58), (75, 74, 72, 73), (57, 63, 64, 56), (55, 60, 62, 54), (56, 64, 65, 59), (54, 62, 63, 57), (77, 76, 74, 75), (66, 67, 69, 68), (70, 71, 76, 77), (64, 63, 62, 60, 61, 65), (76, 80, 81, 74), (80, 87, 88, 81), (71, 83, 80, 76), (73, 72, 67, 66), (66, 68, 70, 77, 75, 73), (67, 79, 82, 69), (68, 69, 71, 70), (82, 84, 86, 83), (79, 85, 84, 82), (78, 89, 85, 79), (83, 86, 87, 80), (72, 78, 79, 67), (69, 82, 83, 71), (74, 81, 78, 72), (81, 88, 89, 78), (87, 86, 92, 93), (95, 94, 100, 101), (85, 89, 95, 91), (86, 84, 90, 92), (88, 87, 93, 94), (89, 88, 94, 95), (84, 85, 91, 90), (100, 99, 98, 96, 97, 101), (90, 91, 97, 96), (93, 92, 98, 99), (91, 95, 101, 97), (94, 93, 99, 100), (92, 90, 96, 98)])
me_cube_001.polygons.foreach_set('use_smooth', [True] * 90)
_uv = me_cube_001.uv_layers.new(name='UVMap')
_uv.uv.foreach_set('vector', [0.658, 0.01487, 0.658, 0.07869, 0.6562, 0.07869, 0.6562, 0.01487, 0.6562, 0.01487, 0.6562, 0.07869, 0.6526, 0.07869, 0.6526, 0.01487, 0.6526, 0.01487, 0.6526, 0.07869, 0.6508, 0.07869, 0.6508, 0.01487, 0.6508, 0.01487, 0.6508, 0.07869, 0.6526, 0.07869, 0.6526, 0.01487, 0.6526, 0.07869, 0.6702, 0.08404, 0.6701, 0.0823, 0.6562, 0.07869, 0.6526, 0.01487, 0.6526, 0.07869, 0.6562, 0.07869, 0.6562, 0.01487, 0.6562, 0.01487, 0.6562, 0.07869, 0.658, 0.07869, 0.658, 0.01487, 0.658, 0.01487, 0.6562, 0.01487, 0.6526, 0.01487, 0.6508, 0.01487, 0.6526, 0.01487, 0.6562, 0.01487, 0.6508, 0.07869, 0.6702, 0.0849, 0.6702, 0.08404, 0.6526, 0.07869, 0.658, 0.07869, 0.6701, 0.08143, 0.6701, 0.0823, 0.6562, 0.07869, 0.6526, 0.07869, 0.6702, 0.08404, 0.6702, 0.0849, 0.6508, 0.07869, 0.6562, 0.07869, 0.6701, 0.0823, 0.6701, 0.08143, 0.658, 0.07869, 0.6701, 0.08143, 0.6822, 0.08417, 0.6841, 0.08591, 0.6701, 0.0823, 0.6562, 0.07869, 0.6701, 0.0823, 0.6702, 0.08404, 0.6526, 0.07869, 0.6701, 0.0823, 0.6841, 0.08591, 0.6822, 0.08417, 0.6701, 0.08143, 0.6877, 0.08938, 0.6877, 0.08938, 0.6896, 0.09112, 0.6896, 0.09112, 0.6702, 0.0849, 0.6896, 0.09112, 0.6877, 0.08938, 0.6702, 0.08404, 0.6701, 0.0823, 0.6841, 0.08591, 0.6877, 0.08938, 0.6702, 0.08404, 0.6702, 0.08404, 0.6877, 0.08938, 0.6841, 0.08591, 0.6701, 0.0823, 0.6702, 0.08404, 0.6877, 0.08938, 0.6896, 0.09112, 0.6702, 0.0849, 0.6508, 0.01487, 0.6508, 0.07869, 0.6526, 0.07869, 0.6526, 0.01487, 0.6841, 0.08591, 0.6841, 0.08591, 0.6822, 0.08417, 0.6822, 0.08417, 0.6896, 0.09112, 0.6896, 0.09112, 0.6877, 0.08938, 0.6877, 0.08938, 0.6841, 0.08591, 0.6841, 0.08591, 0.6877, 0.08938, 0.6877, 0.08938, 0.658, 0.01487, 0.658, 0.07869, 0.6562, 0.07869, 0.6562, 0.01487, 0.6877, 0.08938, 0.6877, 0.08938, 0.6841, 0.08591, 0.6841, 0.08591, 0.6896, 0.09112, 0.6877, 0.08938, 0.6877, 0.08938, 0.6896, 0.09112, 0.6526, 0.01487, 0.6526, 0.07869, 0.6562, 0.07869, 0.6562, 0.01487, 0.6526, 0.01487, 0.6526, 0.07869, 0.6508, 0.07869, 0.6508, 0.01487, 0.6526, 0.07869, 0.6702, 0.08404, 0.6701, 0.0823, 0.6562, 0.07869, 0.6562, 0.01487, 0.6562, 0.07869, 0.658, 0.07869, 0.658, 0.01487, 0.6562, 0.01487, 0.6562, 0.07869, 0.6526, 0.07869, 0.6526, 0.01487, 0.6877, 0.08938, 0.6841, 0.08591, 0.6841, 0.08591, 0.6877, 0.08938, 0.6841, 0.08591, 0.6822, 0.08417, 0.6822, 0.08417, 0.6841, 0.08591, 0.6822, 0.08417, 0.6841, 0.08591, 0.6841, 0.08591, 0.6822, 0.08417, 0.6877, 0.08938, 0.6896, 0.09112, 0.6896, 0.09112, 0.6877, 0.08938, 0.6877, 0.08938, 0.6841, 0.08591, 0.6841, 0.08591, 0.6877, 0.08938, 0.6841, 0.08591, 0.6877, 0.08938, 0.6877, 0.08938, 0.6841, 0.08591, 0.6841, 0.08591, 0.6822, 0.08417, 0.6841, 0.08591, 0.6877, 0.08938, 0.6896, 0.09112, 0.6877, 0.08938, 0.6841, 0.08591, 0.6877, 0.08938, 0.6877, 0.08938, 0.6841, 0.08591, 0.6896, 0.09112, 0.6877, 0.08938, 0.6877, 0.08938, 0.6896, 0.09112, 0.6841, 0.08591, 0.6822, 0.08417, 0.6822, 0.08417, 0.6841, 0.08591, 0.6822, 0.08417, 0.6841, 0.08591, 0.6841, 0.08591, 0.6822, 0.08417, 0.6877, 0.08938, 0.6896, 0.09112, 0.6896, 0.09112, 0.6877, 0.08938, 0.6822, 0.08417, 0.6822, 0.08417, 0.6841, 0.08591, 0.6841, 0.08591, 0.658, 0.01487, 0.6562, 0.01487, 0.6526, 0.01487, 0.6508, 0.01487, 0.6526, 0.01487, 0.6562, 0.01487, 0.6508, 0.07869, 0.6702, 0.0849, 0.6702, 0.08404, 0.6526, 0.07869, 0.658, 0.07869, 0.6701, 0.08143, 0.6701, 0.0823, 0.6562, 0.07869, 0.6526, 0.07869, 0.6702, 0.08404, 0.6702, 0.0849, 0.6508, 0.07869, 0.6562, 0.07869, 0.6701, 0.0823, 0.6701, 0.08143, 0.658, 0.07869, 0.6701, 0.08143, 0.6822, 0.08417, 0.6841, 0.08591, 0.6701, 0.0823, 0.6562, 0.07869, 0.6701, 0.0823, 0.6702, 0.08404, 0.6526, 0.07869, 0.6701, 0.0823, 0.6841, 0.08591, 0.6822, 0.08417, 0.6701, 0.08143, 0.6526, 0.01487, 0.6526, 0.07869, 0.6562, 0.07869, 0.6562, 0.01487, 0.6702, 0.0849, 0.6896, 0.09112, 0.6877, 0.08938, 0.6702, 0.08404, 0.6701, 0.0823, 0.6841, 0.08591, 0.6877, 0.08938, 0.6702, 0.08404, 0.6702, 0.08404, 0.6877, 0.08938, 0.6841, 0.08591, 0.6701, 0.0823, 0.6702, 0.08404, 0.6877, 0.08938, 0.6896, 0.09112, 0.6702, 0.0849, 0.6508, 0.01487, 0.6508, 0.07869, 0.6526, 0.07869, 0.6526, 0.01487, 0.658, 0.01487, 0.658, 0.07869, 0.6562, 0.07869, 0.6562, 0.01487, 0.6526, 0.01487, 0.6526, 0.07869, 0.6508, 0.07869, 0.6508, 0.01487, 0.6877, 0.08938, 0.6896, 0.09112, 0.6877, 0.08938, 0.6841, 0.08591, 0.6822, 0.08417, 0.6841, 0.08591, 0.6508, 0.07869, 0.6702, 0.0849, 0.6702, 0.08404, 0.6526, 0.07869, 0.6702, 0.0849, 0.6896, 0.09112, 0.6877, 0.08938, 0.6702, 0.08404, 0.6526, 0.07869, 0.6702, 0.08404, 0.6702, 0.0849, 0.6508, 0.07869, 0.6562, 0.01487, 0.6562, 0.07869, 0.658, 0.07869, 0.658, 0.01487, 0.658, 0.01487, 0.6562, 0.01487, 0.6526, 0.01487, 0.6508, 0.01487, 0.6526, 0.01487, 0.6562, 0.01487, 0.658, 0.07869, 0.6701, 0.08143, 0.6701, 0.0823, 0.6562, 0.07869, 0.6562, 0.01487, 0.6562, 0.07869, 0.6526, 0.07869, 0.6526, 0.01487, 0.6701, 0.0823, 0.6841, 0.08591, 0.6877, 0.08938, 0.6702, 0.08404, 0.6701, 0.08143, 0.6822, 0.08417, 0.6841, 0.08591, 0.6701, 0.0823, 0.6701, 0.0823, 0.6841, 0.08591, 0.6822, 0.08417, 0.6701, 0.08143, 0.6702, 0.08404, 0.6877, 0.08938, 0.6896, 0.09112, 0.6702, 0.0849, 0.6562, 0.07869, 0.6701, 0.0823, 0.6701, 0.08143, 0.658, 0.07869, 0.6562, 0.07869, 0.6701, 0.0823, 0.6702, 0.08404, 0.6526, 0.07869, 0.6526, 0.07869, 0.6702, 0.08404, 0.6701, 0.0823, 0.6562, 0.07869, 0.6702, 0.08404, 0.6877, 0.08938, 0.6841, 0.08591, 0.6701, 0.0823, 0.6896, 0.09112, 0.6877, 0.08938, 0.6877, 0.08938, 0.6896, 0.09112, 0.6841, 0.08591, 0.6877, 0.08938, 0.6877, 0.08938, 0.6841, 0.08591, 0.6822, 0.08417, 0.6841, 0.08591, 0.6841, 0.08591, 0.6822, 0.08417, 0.6877, 0.08938, 0.6841, 0.08591, 0.6841, 0.08591, 0.6877, 0.08938, 0.6877, 0.08938, 0.6896, 0.09112, 0.6896, 0.09112, 0.6877, 0.08938, 0.6841, 0.08591, 0.6877, 0.08938, 0.6877, 0.08938, 0.6841, 0.08591, 0.6841, 0.08591, 0.6822, 0.08417, 0.6822, 0.08417, 0.6841, 0.08591, 0.6877, 0.08938, 0.6896, 0.09112, 0.6877, 0.08938, 0.6841, 0.08591, 0.6822, 0.08417, 0.6841, 0.08591, 0.6841, 0.08591, 0.6822, 0.08417, 0.6822, 0.08417, 0.6841, 0.08591, 0.6896, 0.09112, 0.6877, 0.08938, 0.6877, 0.08938, 0.6896, 0.09112, 0.6822, 0.08417, 0.6841, 0.08591, 0.6841, 0.08591, 0.6822, 0.08417, 0.6877, 0.08938, 0.6896, 0.09112, 0.6896, 0.09112, 0.6877, 0.08938, 0.6877, 0.08938, 0.6841, 0.08591, 0.6841, 0.08591, 0.6877, 0.08938])
me_cube_001.materials.append(mat_material)
me_cube_001.update()
me_cube_002 = bpy.data.meshes.new('Cube.002')
me_cube_002.from_pydata([(1.463, -0.8114, -4.546), (1.463, -0.8114, -0.1532), (1.463, -1.566, -4.546), (1.463, -1.566, -0.1532), (1.192, -0.8114, -4.546), (1.192, -0.8114, -0.1532), (1.192, -1.566, -4.546), (1.192, -1.566, -0.1532), (-1.604, -0.8114, -4.428), (-1.604, -0.8114, -0.03524), (-1.604, -1.566, -4.428), (-1.604, -1.566, -0.03524), (-1.875, -0.8114, -4.428), (-1.875, -0.8114, -0.03524), (-1.875, -1.566, -4.428), (-1.875, -1.566, -0.03524), (2.013, -0.8114, -0.1058), (-2.379, -0.8114, -0.09925), (2.013, -1.566, -0.1058), (-2.379, -1.566, -0.09925), (2.013, -0.8114, -0.3767), (-2.38, -0.8114, -0.3701), (2.013, -1.566, -0.3767), (-2.38, -1.566, -0.3701), (1.463, 1.43, -4.428), (1.463, 1.43, -0.03524), (1.463, 0.6756, -4.428), (1.463, 0.6756, -0.03524), (1.192, 1.43, -4.428), (1.192, 1.43, -0.03524), (1.192, 0.6756, -4.428), (1.192, 0.6756, -0.03524), (-1.604, 1.43, -4.31), (-1.604, 1.43, 0.08273), (-1.604, 0.6756, -4.31), (-1.604, 0.6756, 0.08273), (-1.875, 1.43, -4.31), (-1.875, 1.43, 0.08273), (-1.875, 0.6756, -4.31), (-1.875, 0.6756, 0.08273), (2.013, 1.43, 0.01216), (-2.379, 1.43, 0.01872), (2.013, 0.6756, 0.01216), (-2.379, 0.6756, 0.01872), (2.013, 1.43, -0.2587), (-2.38, 1.43, -0.2521), (2.013, 0.6756, -0.2587), (-2.38, 0.6756, -0.2521)], [], [(0, 1, 3, 2), (2, 3, 7, 6), (6, 7, 5, 4), (4, 5, 1, 0), (2, 6, 4, 0), (7, 3, 1, 5), (8, 9, 11, 10), (10, 11, 15, 14), (14, 15, 13, 12), (12, 13, 9, 8), (10, 14, 12, 8), (15, 11, 9, 13), (16, 17, 19, 18), (18, 19, 23, 22), (22, 23, 21, 20), (20, 21, 17, 16), (18, 22, 20, 16), (23, 19, 17, 21), (24, 25, 27, 26), (26, 27, 31, 30), (30, 31, 29, 28), (28, 29, 25, 24), (26, 30, 28, 24), (31, 27, 25, 29), (32, 33, 35, 34), (34, 35, 39, 38), (38, 39, 37, 36), (36, 37, 33, 32), (34, 38, 36, 32), (39, 35, 33, 37), (40, 41, 43, 42), (42, 43, 47, 46), (46, 47, 45, 44), (44, 45, 41, 40), (42, 46, 44, 40), (47, 43, 41, 45)])
_uv = me_cube_002.uv_layers.new(name='UVMap')
_uv.uv.foreach_set('vector', [0.741, 0.1292, 0.7468, 0.1292, 0.7468, 0.135, 0.741, 0.135, 0.741, 0.135, 0.7468, 0.135, 0.7468, 0.1408, 0.741, 0.1408, 0.741, 0.1408, 0.7468, 0.1408, 0.7468, 0.1466, 0.741, 0.1466, 0.741, 0.1466, 0.7468, 0.1466, 0.7468, 0.1524, 0.741, 0.1524, 0.7352, 0.1408, 0.741, 0.1408, 0.741, 0.1466, 0.7352, 0.1466, 0.7468, 0.1408, 0.7526, 0.1408, 0.7526, 0.1466, 0.7468, 0.1466, 0.741, 0.1292, 0.7468, 0.1292, 0.7468, 0.135, 0.741, 0.135, 0.741, 0.135, 0.7468, 0.135, 0.7468, 0.1408, 0.741, 0.1408, 0.741, 0.1408, 0.7468, 0.1408, 0.7468, 0.1466, 0.741, 0.1466, 0.741, 0.1466, 0.7468, 0.1466, 0.7468, 0.1524, 0.741, 0.1524, 0.7352, 0.1408, 0.741, 0.1408, 0.741, 0.1466, 0.7352, 0.1466, 0.7468, 0.1408, 0.7526, 0.1408, 0.7526, 0.1466, 0.7468, 0.1466, 0.741, 0.1292, 0.7468, 0.1292, 0.7468, 0.135, 0.741, 0.135, 0.741, 0.135, 0.7468, 0.135, 0.7468, 0.1408, 0.741, 0.1408, 0.741, 0.1408, 0.7468, 0.1408, 0.7468, 0.1466, 0.741, 0.1466, 0.741, 0.1466, 0.7468, 0.1466, 0.7468, 0.1524, 0.741, 0.1524, 0.7352, 0.1408, 0.741, 0.1408, 0.741, 0.1466, 0.7352, 0.1466, 0.7468, 0.1408, 0.7526, 0.1408, 0.7526, 0.1466, 0.7468, 0.1466, 0.741, 0.1292, 0.7468, 0.1292, 0.7468, 0.135, 0.741, 0.135, 0.741, 0.135, 0.7468, 0.135, 0.7468, 0.1408, 0.741, 0.1408, 0.741, 0.1408, 0.7468, 0.1408, 0.7468, 0.1466, 0.741, 0.1466, 0.741, 0.1466, 0.7468, 0.1466, 0.7468, 0.1524, 0.741, 0.1524, 0.7352, 0.1408, 0.741, 0.1408, 0.741, 0.1466, 0.7352, 0.1466, 0.7468, 0.1408, 0.7526, 0.1408, 0.7526, 0.1466, 0.7468, 0.1466, 0.741, 0.1292, 0.7468, 0.1292, 0.7468, 0.135, 0.741, 0.135, 0.741, 0.135, 0.7468, 0.135, 0.7468, 0.1408, 0.741, 0.1408, 0.741, 0.1408, 0.7468, 0.1408, 0.7468, 0.1466, 0.741, 0.1466, 0.741, 0.1466, 0.7468, 0.1466, 0.7468, 0.1524, 0.741, 0.1524, 0.7352, 0.1408, 0.741, 0.1408, 0.741, 0.1466, 0.7352, 0.1466, 0.7468, 0.1408, 0.7526, 0.1408, 0.7526, 0.1466, 0.7468, 0.1466, 0.741, 0.1292, 0.7468, 0.1292, 0.7468, 0.135, 0.741, 0.135, 0.741, 0.135, 0.7468, 0.135, 0.7468, 0.1408, 0.741, 0.1408, 0.741, 0.1408, 0.7468, 0.1408, 0.7468, 0.1466, 0.741, 0.1466, 0.741, 0.1466, 0.7468, 0.1466, 0.7468, 0.1524, 0.741, 0.1524, 0.7352, 0.1408, 0.741, 0.1408, 0.741, 0.1466, 0.7352, 0.1466, 0.7468, 0.1408, 0.7526, 0.1408, 0.7526, 0.1466, 0.7468, 0.1466])
me_cube_002.materials.append(mat_material)
me_cube_002.update()

# ---- objects
ob_cube = bpy.data.objects.new('Cube', me_cube)
ob_cube_001 = bpy.data.objects.new('Cube.001', me_cube_001)
ob_cube_002 = bpy.data.objects.new('Cube.002', me_cube_002)

# ---- transforms, parenting, visibility, modifiers, constraints
ob_cube.location = (0.09729, -0.8555, -2.356)
ob_cube_001.location = (0.0, 0.0, 0.0)
ob_cube_002.location = (0.09729, -0.8555, -2.356)

# ---- collection membership
col_collection.objects.link(ob_cube)
col_collection.objects.link(ob_cube_001)
col_collection.objects.link(ob_cube_002)

# ---- scene / render settings (as saved in the file)
scene.frame_start = 1; scene.frame_end = 250; scene.frame_set(1)
scene.render.engine = 'BLENDER_EEVEE_NEXT'
scene.cycles.sampling_pattern = 'TABULATED_SOBOL'
scene.view_settings.view_transform = 'Filmic'
bpy.context.view_layer.update()

# ---- added for rendering (the .blend has no active camera): camera
cam_auto = bpy.data.cameras.new('AutoCamera')
cam_auto.lens = 50.0
cam_auto.sensor_width = 36.0
cam_auto.clip_end = 1000.0
ob_auto_camera = bpy.data.objects.new('AutoCamera', cam_auto)
scene.collection.objects.link(ob_auto_camera)
ob_auto_camera.location = (14.4377, -21.1096, 8.05375)
ob_auto_camera.rotation_euler = (1.09748, -7.21219e-08, 0.694738)
scene.camera = ob_auto_camera
bpy.context.view_layer.update()
